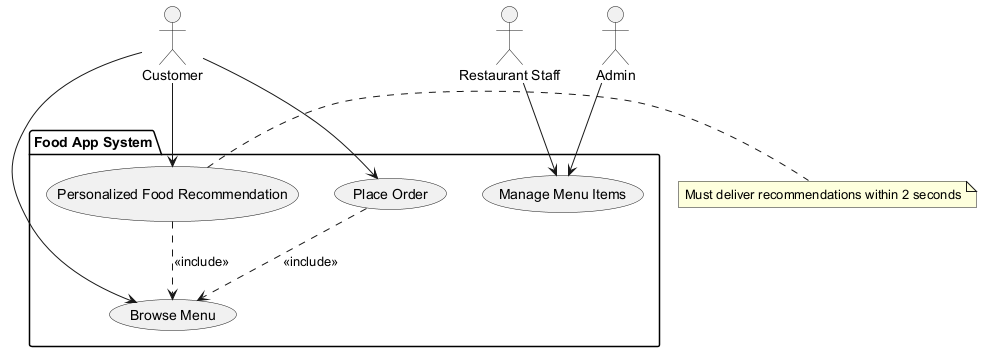

The diagram above was rendered by PlantUML. Its source (embedded in the PNG):
@startuml
' Define actors
actor "Customer" as Actor_Customer
actor "Restaurant Staff" as Actor_Staff
actor "Admin" as Actor_Admin

' Define system boundary
package "Food App System" {
  usecase "Browse Menu" as UC_BrowseMenu
  usecase "Place Order" as UC_PlaceOrder
  usecase "Manage Menu Items" as UC_ManageMenu
  usecase "Personalized Food Recommendation" as UC_Recommendation
}

' Define relationships
Actor_Customer --> UC_BrowseMenu
Actor_Customer --> UC_PlaceOrder
Actor_Customer --> UC_Recommendation

Actor_Staff --> UC_ManageMenu
Actor_Admin --> UC_ManageMenu

UC_PlaceOrder ..> UC_BrowseMenu : <<include>>
UC_Recommendation ..> UC_BrowseMenu : <<include>>

' Non-functional requirement note example for ML
note right of UC_Recommendation : Must deliver recommendations within 2 seconds

@enduml